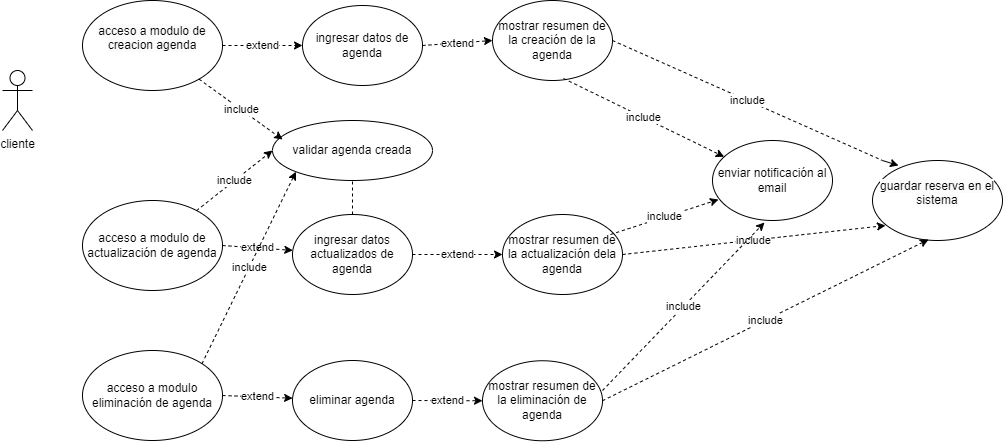

The diagram above was exported from draw.io. Its source (the exported page's mxGraphModel, read from the mxfile embedded in the PNG):
<mxGraphModel dx="1674" dy="772" grid="1" gridSize="10" guides="1" tooltips="1" connect="1" arrows="1" fold="1" page="1" pageScale="1" pageWidth="1169" pageHeight="827" math="0" shadow="0">
  <root>
    <mxCell id="0" />
    <mxCell id="1" parent="0" />
    <mxCell id="mDGtLJkJGE_eIqr4GVcM-1" value="cliente" style="shape=umlActor;verticalLabelPosition=bottom;verticalAlign=top;html=1;outlineConnect=0;" parent="1" vertex="1">
      <mxGeometry x="20" y="230" width="30" height="60" as="geometry" />
    </mxCell>
    <mxCell id="mDGtLJkJGE_eIqr4GVcM-2" value="&#10;&lt;span style=&quot;color: rgb(0, 0, 0); font-family: Helvetica; font-size: 12px; font-style: normal; font-variant-ligatures: normal; font-variant-caps: normal; font-weight: 400; letter-spacing: normal; orphans: 2; text-align: center; text-indent: 0px; text-transform: none; widows: 2; word-spacing: 0px; -webkit-text-stroke-width: 0px; white-space: normal; background-color: rgb(251, 251, 251); text-decoration-thickness: initial; text-decoration-style: initial; text-decoration-color: initial; display: inline !important; float: none;&quot;&gt;acceso a modulo de creacion agenda&lt;/span&gt;&#10;&#10;" style="ellipse;whiteSpace=wrap;html=1;" parent="1" vertex="1">
      <mxGeometry x="100" y="160" width="140" height="90" as="geometry" />
    </mxCell>
    <mxCell id="mDGtLJkJGE_eIqr4GVcM-3" value="acceso a modulo eliminación de agenda" style="ellipse;whiteSpace=wrap;html=1;" parent="1" vertex="1">
      <mxGeometry x="100" y="510" width="140" height="90" as="geometry" />
    </mxCell>
    <mxCell id="mDGtLJkJGE_eIqr4GVcM-4" value="acceso a modulo de actualización de agenda" style="ellipse;whiteSpace=wrap;html=1;" parent="1" vertex="1">
      <mxGeometry x="100" y="360" width="140" height="90" as="geometry" />
    </mxCell>
    <mxCell id="mDGtLJkJGE_eIqr4GVcM-5" value="ingresar datos de agenda" style="ellipse;whiteSpace=wrap;html=1;" parent="1" vertex="1">
      <mxGeometry x="320" y="165" width="120" height="80" as="geometry" />
    </mxCell>
    <mxCell id="mDGtLJkJGE_eIqr4GVcM-6" value="mostrar resumen de la creación de la agenda" style="ellipse;whiteSpace=wrap;html=1;" parent="1" vertex="1">
      <mxGeometry x="510" y="160" width="120" height="80" as="geometry" />
    </mxCell>
    <mxCell id="mDGtLJkJGE_eIqr4GVcM-7" value="validar agenda creada" style="ellipse;whiteSpace=wrap;html=1;" parent="1" vertex="1">
      <mxGeometry x="290" y="280" width="160" height="60" as="geometry" />
    </mxCell>
    <mxCell id="mDGtLJkJGE_eIqr4GVcM-86" value="" style="edgeStyle=none;shape=connector;rounded=0;orthogonalLoop=1;jettySize=auto;html=1;dashed=1;strokeColor=default;align=center;verticalAlign=middle;fontFamily=Helvetica;fontSize=11;fontColor=default;labelBackgroundColor=default;endArrow=none;" parent="1" source="mDGtLJkJGE_eIqr4GVcM-8" target="mDGtLJkJGE_eIqr4GVcM-7" edge="1">
      <mxGeometry relative="1" as="geometry" />
    </mxCell>
    <mxCell id="mDGtLJkJGE_eIqr4GVcM-8" value="ingresar datos actualizados de agenda" style="ellipse;whiteSpace=wrap;html=1;" parent="1" vertex="1">
      <mxGeometry x="310" y="374" width="120" height="80" as="geometry" />
    </mxCell>
    <mxCell id="mDGtLJkJGE_eIqr4GVcM-11" value="&#10;&lt;span style=&quot;color: rgb(0, 0, 0); font-family: Helvetica; font-size: 12px; font-style: normal; font-variant-ligatures: normal; font-variant-caps: normal; font-weight: 400; letter-spacing: normal; orphans: 2; text-align: center; text-indent: 0px; text-transform: none; widows: 2; word-spacing: 0px; -webkit-text-stroke-width: 0px; white-space: normal; background-color: rgb(251, 251, 251); text-decoration-thickness: initial; text-decoration-style: initial; text-decoration-color: initial; display: inline !important; float: none;&quot;&gt;guardar reserva en el sistema&lt;/span&gt;&#10;&#10;" style="ellipse;whiteSpace=wrap;html=1;" parent="1" vertex="1">
      <mxGeometry x="890" y="320" width="130" height="80" as="geometry" />
    </mxCell>
    <mxCell id="mDGtLJkJGE_eIqr4GVcM-12" value="enviar notificación al email" style="ellipse;whiteSpace=wrap;html=1;" parent="1" vertex="1">
      <mxGeometry x="730" y="300" width="120" height="80" as="geometry" />
    </mxCell>
    <mxCell id="mDGtLJkJGE_eIqr4GVcM-13" value="mostrar resumen de la eliminación de agenda" style="ellipse;whiteSpace=wrap;html=1;" parent="1" vertex="1">
      <mxGeometry x="500" y="520.25" width="120" height="80" as="geometry" />
    </mxCell>
    <mxCell id="mDGtLJkJGE_eIqr4GVcM-14" value="eliminar agenda" style="ellipse;whiteSpace=wrap;html=1;" parent="1" vertex="1">
      <mxGeometry x="310" y="520" width="120" height="80" as="geometry" />
    </mxCell>
    <mxCell id="mDGtLJkJGE_eIqr4GVcM-16" value="mostrar resumen de la actualización dela agenda" style="ellipse;whiteSpace=wrap;html=1;" parent="1" vertex="1">
      <mxGeometry x="520" y="374" width="120" height="80" as="geometry" />
    </mxCell>
    <mxCell id="mDGtLJkJGE_eIqr4GVcM-51" value="include" style="endArrow=none;dashed=1;html=1;rounded=0;exitX=1;exitY=0.5;exitDx=0;exitDy=0;" parent="1" source="mDGtLJkJGE_eIqr4GVcM-6" edge="1">
      <mxGeometry width="50" height="50" relative="1" as="geometry">
        <mxPoint x="610" y="196.14" as="sourcePoint" />
        <mxPoint x="900" y="320" as="targetPoint" />
      </mxGeometry>
    </mxCell>
    <mxCell id="mDGtLJkJGE_eIqr4GVcM-52" value="" style="endArrow=classic;html=1;rounded=0;entryX=0.2;entryY=0.063;entryDx=0;entryDy=0;entryPerimeter=0;" parent="1" target="mDGtLJkJGE_eIqr4GVcM-11" edge="1">
      <mxGeometry width="50" height="50" relative="1" as="geometry">
        <mxPoint x="900" y="320" as="sourcePoint" />
        <mxPoint x="895.9311162925028" y="364.2229123600032" as="targetPoint" />
      </mxGeometry>
    </mxCell>
    <mxCell id="mDGtLJkJGE_eIqr4GVcM-88" value="extend" style="endArrow=classic;html=1;rounded=0;dashed=1;strokeColor=default;align=center;verticalAlign=middle;fontFamily=Helvetica;fontSize=11;fontColor=default;labelBackgroundColor=default;exitX=1;exitY=0.5;exitDx=0;exitDy=0;" parent="1" source="mDGtLJkJGE_eIqr4GVcM-2" target="mDGtLJkJGE_eIqr4GVcM-5" edge="1">
      <mxGeometry width="50" height="50" relative="1" as="geometry">
        <mxPoint x="480" y="340" as="sourcePoint" />
        <mxPoint x="530" y="290" as="targetPoint" />
      </mxGeometry>
    </mxCell>
    <mxCell id="mDGtLJkJGE_eIqr4GVcM-90" value="extend" style="endArrow=classic;html=1;rounded=0;dashed=1;strokeColor=default;align=center;verticalAlign=middle;fontFamily=Helvetica;fontSize=11;fontColor=default;labelBackgroundColor=default;exitX=1;exitY=0.5;exitDx=0;exitDy=0;entryX=0;entryY=0.5;entryDx=0;entryDy=0;" parent="1" source="mDGtLJkJGE_eIqr4GVcM-5" target="mDGtLJkJGE_eIqr4GVcM-6" edge="1">
      <mxGeometry width="50" height="50" relative="1" as="geometry">
        <mxPoint x="490" y="350" as="sourcePoint" />
        <mxPoint x="540" y="300" as="targetPoint" />
      </mxGeometry>
    </mxCell>
    <mxCell id="mDGtLJkJGE_eIqr4GVcM-91" value="extend" style="endArrow=classic;html=1;rounded=0;dashed=1;strokeColor=default;align=center;verticalAlign=middle;fontFamily=Helvetica;fontSize=11;fontColor=default;labelBackgroundColor=default;exitX=1;exitY=0.5;exitDx=0;exitDy=0;entryX=0;entryY=0.5;entryDx=0;entryDy=0;" parent="1" source="mDGtLJkJGE_eIqr4GVcM-8" target="mDGtLJkJGE_eIqr4GVcM-16" edge="1">
      <mxGeometry width="50" height="50" relative="1" as="geometry">
        <mxPoint x="500" y="360" as="sourcePoint" />
        <mxPoint x="550" y="310" as="targetPoint" />
      </mxGeometry>
    </mxCell>
    <mxCell id="mDGtLJkJGE_eIqr4GVcM-92" value="extend" style="endArrow=classic;html=1;rounded=0;dashed=1;strokeColor=default;align=center;verticalAlign=middle;fontFamily=Helvetica;fontSize=11;fontColor=default;labelBackgroundColor=default;exitX=1;exitY=0.5;exitDx=0;exitDy=0;" parent="1" source="mDGtLJkJGE_eIqr4GVcM-4" target="mDGtLJkJGE_eIqr4GVcM-8" edge="1">
      <mxGeometry width="50" height="50" relative="1" as="geometry">
        <mxPoint x="510" y="370" as="sourcePoint" />
        <mxPoint x="560" y="320" as="targetPoint" />
      </mxGeometry>
    </mxCell>
    <mxCell id="mDGtLJkJGE_eIqr4GVcM-93" value="extend" style="endArrow=classic;html=1;rounded=0;dashed=1;strokeColor=default;align=center;verticalAlign=middle;fontFamily=Helvetica;fontSize=11;fontColor=default;labelBackgroundColor=default;exitX=1;exitY=0.5;exitDx=0;exitDy=0;" parent="1" source="mDGtLJkJGE_eIqr4GVcM-3" target="mDGtLJkJGE_eIqr4GVcM-14" edge="1">
      <mxGeometry width="50" height="50" relative="1" as="geometry">
        <mxPoint x="520" y="380" as="sourcePoint" />
        <mxPoint x="570" y="330" as="targetPoint" />
      </mxGeometry>
    </mxCell>
    <mxCell id="mDGtLJkJGE_eIqr4GVcM-94" value="extend" style="endArrow=classic;html=1;rounded=0;dashed=1;strokeColor=default;align=center;verticalAlign=middle;fontFamily=Helvetica;fontSize=11;fontColor=default;labelBackgroundColor=default;exitX=1;exitY=0.5;exitDx=0;exitDy=0;" parent="1" source="mDGtLJkJGE_eIqr4GVcM-14" target="mDGtLJkJGE_eIqr4GVcM-13" edge="1">
      <mxGeometry width="50" height="50" relative="1" as="geometry">
        <mxPoint x="530" y="390" as="sourcePoint" />
        <mxPoint x="580" y="340" as="targetPoint" />
      </mxGeometry>
    </mxCell>
    <mxCell id="mDGtLJkJGE_eIqr4GVcM-95" value="include" style="endArrow=classic;html=1;rounded=0;dashed=1;strokeColor=default;align=center;verticalAlign=middle;fontFamily=Helvetica;fontSize=11;fontColor=default;labelBackgroundColor=default;exitX=0.592;exitY=0.975;exitDx=0;exitDy=0;exitPerimeter=0;" parent="1" source="mDGtLJkJGE_eIqr4GVcM-6" target="mDGtLJkJGE_eIqr4GVcM-12" edge="1">
      <mxGeometry width="50" height="50" relative="1" as="geometry">
        <mxPoint x="470" y="330" as="sourcePoint" />
        <mxPoint x="520" y="280" as="targetPoint" />
      </mxGeometry>
    </mxCell>
    <mxCell id="mDGtLJkJGE_eIqr4GVcM-96" value="include" style="endArrow=classic;html=1;rounded=0;dashed=1;strokeColor=default;align=center;verticalAlign=middle;fontFamily=Helvetica;fontSize=11;fontColor=default;labelBackgroundColor=default;entryX=0.05;entryY=0.738;entryDx=0;entryDy=0;entryPerimeter=0;exitX=0.9;exitY=0.25;exitDx=0;exitDy=0;exitPerimeter=0;" parent="1" source="mDGtLJkJGE_eIqr4GVcM-16" target="mDGtLJkJGE_eIqr4GVcM-12" edge="1">
      <mxGeometry width="50" height="50" relative="1" as="geometry">
        <mxPoint x="480" y="340" as="sourcePoint" />
        <mxPoint x="530" y="290" as="targetPoint" />
      </mxGeometry>
    </mxCell>
    <mxCell id="mDGtLJkJGE_eIqr4GVcM-97" value="include" style="endArrow=classic;html=1;rounded=0;dashed=1;strokeColor=default;align=center;verticalAlign=middle;fontFamily=Helvetica;fontSize=11;fontColor=default;labelBackgroundColor=default;entryX=0.1;entryY=0.813;entryDx=0;entryDy=0;entryPerimeter=0;exitX=1;exitY=0.5;exitDx=0;exitDy=0;" parent="1" source="mDGtLJkJGE_eIqr4GVcM-16" target="mDGtLJkJGE_eIqr4GVcM-11" edge="1">
      <mxGeometry width="50" height="50" relative="1" as="geometry">
        <mxPoint x="490" y="350" as="sourcePoint" />
        <mxPoint x="540" y="300" as="targetPoint" />
      </mxGeometry>
    </mxCell>
    <mxCell id="mDGtLJkJGE_eIqr4GVcM-98" value="include" style="endArrow=classic;html=1;rounded=0;dashed=1;strokeColor=default;align=center;verticalAlign=middle;fontFamily=Helvetica;fontSize=11;fontColor=default;labelBackgroundColor=default;entryX=0.433;entryY=1.025;entryDx=0;entryDy=0;entryPerimeter=0;exitX=1;exitY=0.372;exitDx=0;exitDy=0;exitPerimeter=0;" parent="1" source="mDGtLJkJGE_eIqr4GVcM-13" target="mDGtLJkJGE_eIqr4GVcM-12" edge="1">
      <mxGeometry width="50" height="50" relative="1" as="geometry">
        <mxPoint x="500" y="360" as="sourcePoint" />
        <mxPoint x="550" y="310" as="targetPoint" />
      </mxGeometry>
    </mxCell>
    <mxCell id="mDGtLJkJGE_eIqr4GVcM-99" value="include" style="endArrow=classic;html=1;rounded=0;dashed=1;strokeColor=default;align=center;verticalAlign=middle;fontFamily=Helvetica;fontSize=11;fontColor=default;labelBackgroundColor=default;entryX=0.431;entryY=0.988;entryDx=0;entryDy=0;entryPerimeter=0;exitX=1;exitY=0.5;exitDx=0;exitDy=0;" parent="1" source="mDGtLJkJGE_eIqr4GVcM-13" target="mDGtLJkJGE_eIqr4GVcM-11" edge="1">
      <mxGeometry width="50" height="50" relative="1" as="geometry">
        <mxPoint x="510" y="370" as="sourcePoint" />
        <mxPoint x="560" y="320" as="targetPoint" />
      </mxGeometry>
    </mxCell>
    <mxCell id="mDGtLJkJGE_eIqr4GVcM-100" value="include" style="endArrow=classic;html=1;rounded=0;dashed=1;strokeColor=default;align=center;verticalAlign=middle;fontFamily=Helvetica;fontSize=11;fontColor=default;labelBackgroundColor=default;entryX=0;entryY=1;entryDx=0;entryDy=0;exitX=1;exitY=0;exitDx=0;exitDy=0;" parent="1" source="mDGtLJkJGE_eIqr4GVcM-3" target="mDGtLJkJGE_eIqr4GVcM-7" edge="1">
      <mxGeometry width="50" height="50" relative="1" as="geometry">
        <mxPoint x="520" y="380" as="sourcePoint" />
        <mxPoint x="570" y="330" as="targetPoint" />
      </mxGeometry>
    </mxCell>
    <mxCell id="mDGtLJkJGE_eIqr4GVcM-101" value="include" style="endArrow=classic;html=1;rounded=0;dashed=1;strokeColor=default;align=center;verticalAlign=middle;fontFamily=Helvetica;fontSize=11;fontColor=default;labelBackgroundColor=default;entryX=0;entryY=0.5;entryDx=0;entryDy=0;" parent="1" source="mDGtLJkJGE_eIqr4GVcM-4" target="mDGtLJkJGE_eIqr4GVcM-7" edge="1">
      <mxGeometry width="50" height="50" relative="1" as="geometry">
        <mxPoint x="530" y="390" as="sourcePoint" />
        <mxPoint x="580" y="340" as="targetPoint" />
      </mxGeometry>
    </mxCell>
    <mxCell id="mDGtLJkJGE_eIqr4GVcM-102" value="include" style="endArrow=classic;html=1;rounded=0;dashed=1;strokeColor=default;align=center;verticalAlign=middle;fontFamily=Helvetica;fontSize=11;fontColor=default;labelBackgroundColor=default;entryX=0.063;entryY=0.317;entryDx=0;entryDy=0;entryPerimeter=0;" parent="1" source="mDGtLJkJGE_eIqr4GVcM-2" target="mDGtLJkJGE_eIqr4GVcM-7" edge="1">
      <mxGeometry width="50" height="50" relative="1" as="geometry">
        <mxPoint x="540" y="400" as="sourcePoint" />
        <mxPoint x="590" y="350" as="targetPoint" />
      </mxGeometry>
    </mxCell>
  </root>
</mxGraphModel>